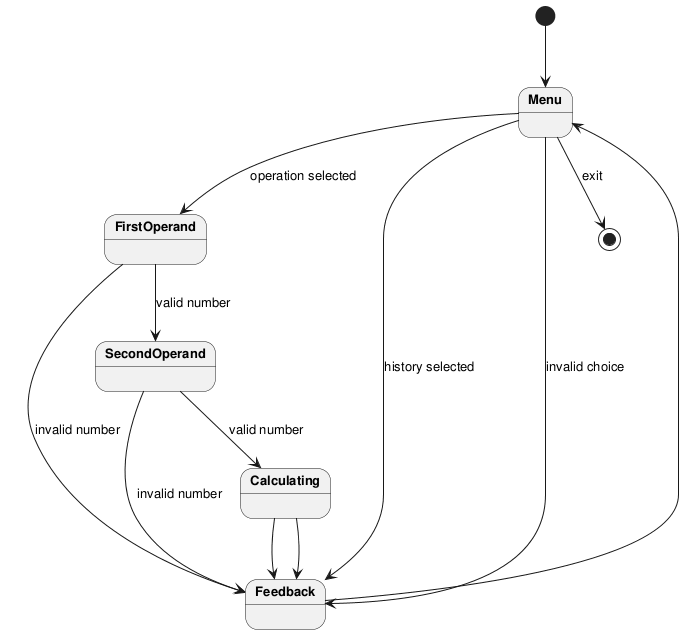

The diagram above was rendered by PlantUML. Its source (embedded in the PNG):
@startuml

skinparam defaultFontSize 13
skinparam stateFontStyle bold

top to bottom direction

[*] --> Menu

Menu --> FirstOperand : operation selected
Menu --> Feedback : history selected
Menu --> Feedback : invalid choice
Menu --> [*] : exit

FirstOperand --> SecondOperand : valid number
FirstOperand --> Feedback : invalid number

SecondOperand --> Calculating : valid number
SecondOperand --> Feedback : invalid number

Calculating --> Feedback
Calculating --> Feedback

Feedback --> Menu

@enduml